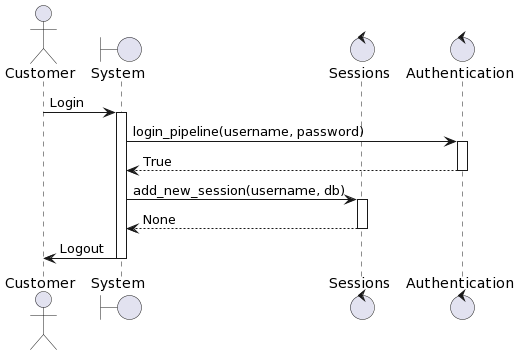

The diagram above was rendered by PlantUML. Its source (embedded in the PNG):
@startuml
actor Customer
boundary "System" as system
control "Sessions" as sessions
control "Authentication" as auth
Customer -> system: Login
activate system
system -> auth: login_pipeline(username, password)
activate auth
auth --> system: True
deactivate auth
system -> sessions: add_new_session(username, db)
activate sessions
sessions --> system: None
deactivate sessions
system -> Customer: Logout
deactivate system
@enduml